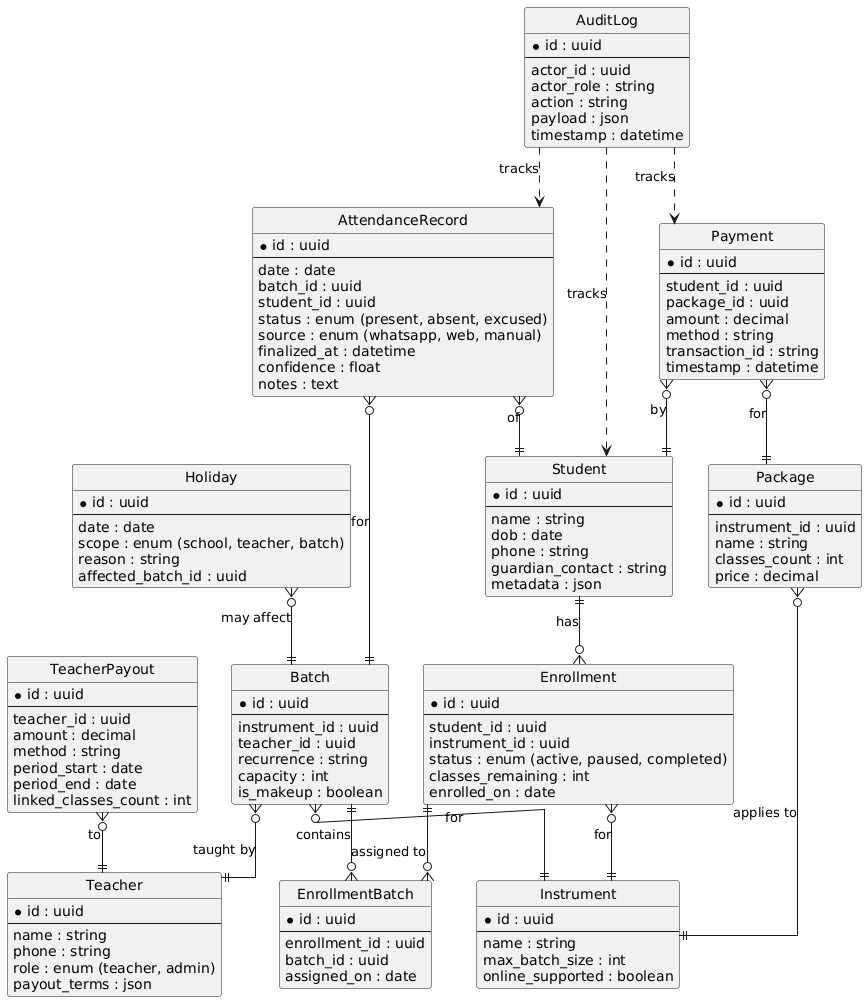

The diagram above was rendered by PlantUML. Its source (embedded in the PNG):
@startuml
' ER diagram for Hyderabad School of Music (HSM)

hide circle
skinparam linetype ortho

entity "Student" as Student {
  * id : uuid
  --
  name : string
  dob : date
  phone : string
  guardian_contact : string
  metadata : json
}

entity "Teacher" as Teacher {
  * id : uuid
  --
  name : string
  phone : string
  role : enum (teacher, admin)
  payout_terms : json
}

entity "Instrument" as Instrument {
  * id : uuid
  --
  name : string
  max_batch_size : int
  online_supported : boolean
}

entity "Batch" as Batch {
  * id : uuid
  --
  instrument_id : uuid
  teacher_id : uuid
  recurrence : string
  capacity : int
  is_makeup : boolean
}

entity "Enrollment" as Enrollment {
  * id : uuid
  --
  student_id : uuid
  instrument_id : uuid
  status : enum (active, paused, completed)
  classes_remaining : int
  enrolled_on : date
}

entity "EnrollmentBatch" as EnrollmentBatch {
  * id : uuid
  --
  enrollment_id : uuid
  batch_id : uuid
  assigned_on : date
}

entity "AttendanceRecord" as AttendanceRecord {
  * id : uuid
  --
  date : date
  batch_id : uuid
  student_id : uuid
  status : enum (present, absent, excused)
  source : enum (whatsapp, web, manual)
  finalized_at : datetime
  confidence : float
  notes : text
}

entity "Package" as Package {
  * id : uuid
  --
  instrument_id : uuid
  name : string
  classes_count : int
  price : decimal
}

entity "Payment" as Payment {
  * id : uuid
  --
  student_id : uuid
  package_id : uuid
  amount : decimal
  method : string
  transaction_id : string
  timestamp : datetime
}

entity "TeacherPayout" as TeacherPayout {
  * id : uuid
  --
  teacher_id : uuid
  amount : decimal
  method : string
  period_start : date
  period_end : date
  linked_classes_count : int
}

entity "Holiday" as Holiday {
  * id : uuid
  --
  date : date
  scope : enum (school, teacher, batch)
  reason : string
  affected_batch_id : uuid
}

entity "AuditLog" as AuditLog {
  * id : uuid
  --
  actor_id : uuid
  actor_role : string
  action : string
  payload : json
  timestamp : datetime
}

' Relationships
Student ||--o{ Enrollment : "has"
Enrollment ||--o{ EnrollmentBatch : "assigned to"
Batch ||--o{ EnrollmentBatch : "contains"
Batch }o--|| Teacher : "taught by"
Batch }o--|| Instrument : "for"
Enrollment }o--|| Instrument : "for"
AttendanceRecord }o--|| Batch : "for"
AttendanceRecord }o--|| Student : "of"
Payment }o--|| Student : "by"
Payment }o--|| Package : "for"
Package }o--|| Instrument : "applies to"
TeacherPayout }o--|| Teacher : "to"
Holiday }o--|| Batch : "may affect"
AuditLog ..> Student : "tracks"
AuditLog ..> AttendanceRecord : "tracks"
AuditLog ..> Payment : "tracks"
@enduml